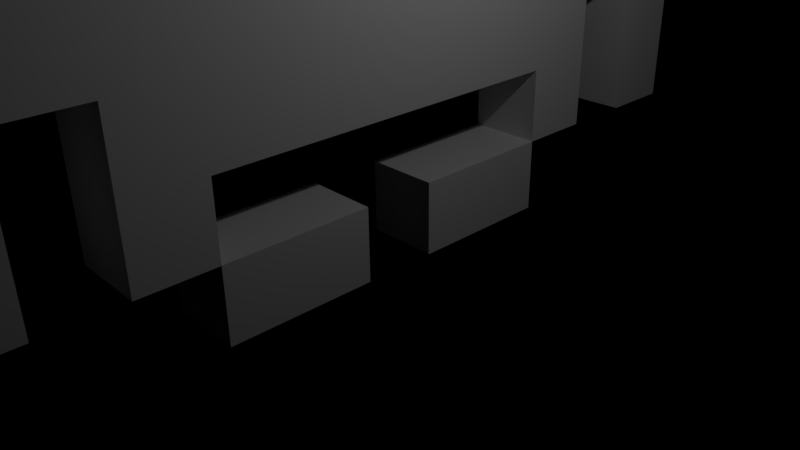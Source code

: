 # Source: crab.blend  (saved by Blender 2.77.0; exported with 4.5.12 LTS)
import bpy
from mathutils import Matrix  # noqa: F401  (used for matrix-valued properties, if any)

bpy.ops.wm.read_factory_settings(use_empty=True)
scene = bpy.context.scene
scene.name = 'Scene'

# ---- collections
col_collection_1 = bpy.data.collections.new('Collection 1'); scene.collection.children.link(col_collection_1)

# ---- materials (node trees are filled in below, after node groups)
mat_material = bpy.data.materials.new('Material')
mat_material.alpha_threshold = 0.0
mat_material.use_transparent_shadow = False
mat_material.roughness = 0.5

# ---- material node trees

# ---- world
world_world = bpy.data.worlds.new('World'); scene.world = world_world
world_world.color = (0.0, 0.0, 0.0)
world_world.use_sun_shadow = False
world_world.sun_shadow_jitter_overblur = 0.0
world_world.cycles.sampling_method = 'MANUAL'

# ---- cameras
cam_camera = bpy.data.cameras.new('Camera')
cam_camera.clip_end = 100.0
cam_camera.lens = 35.0
cam_camera.sensor_width = 32.0
cam_camera.sensor_height = 18.0
cam_camera.ortho_scale = 7.314
cam_camera.dof.focus_distance = 0.0
cam_camera.dof.aperture_fstop = 128.0

# ---- lights
light_lamp = bpy.data.lights.new('Lamp', 'POINT')
light_lamp.transmission_factor = 0.0
light_lamp.cutoff_distance = 30.0
light_lamp.energy = 100.0
light_lamp.shadow_buffer_clip_start = 1.001
light_lamp.shadow_soft_size = 0.1
light_lamp.shadow_maximum_resolution = 0.006
light_lamp.use_absolute_resolution = True

# ---- meshes
me_cube_001 = bpy.data.meshes.new('Cube.001')
me_cube_001.from_pydata([(-0.5, 0.5, 4.0), (-0.5, 0.5, 5.0), (0.5, 0.5, 4.0), (0.5, 0.5, 5.0), (-0.5, 1.5, 5.0), (-0.5, 1.5, 4.0), (0.5, 1.5, 5.0), (0.5, 1.5, 4.0), (-0.5, 0.5, 6.0), (0.5, 0.5, 6.0), (-0.5, 1.5, 6.0), (0.5, 1.5, 6.0), (0.5, 0.5, 3.0), (-0.5, 0.5, 3.0), (0.5, 1.5, 3.0), (-0.5, 1.5, 3.0), (0.5, 0.5, 2.0), (-0.5, 0.5, 2.0), (0.5, 1.5, 2.0), (-0.5, 1.5, 2.0), (-0.5, 2.5, 4.0), (-0.5, 2.5, 3.0), (0.5, 2.5, 4.0), (0.5, 2.5, 3.0), (0.5, 2.5, 2.0), (-0.5, 2.5, 2.0), (-0.5, 3.5, 4.0), (-0.5, 3.5, 3.0), (0.5, 3.5, 4.0), (0.5, 3.5, 3.0), (0.5, 3.5, 2.0), (-0.5, 3.5, 2.0), (0.5, 2.5, 5.0), (0.5, 2.5, 6.0), (-0.5, 2.5, 5.0), (-0.5, 2.5, 6.0), (0.5, 3.5, 5.0), (0.5, 3.5, 6.0), (-0.5, 3.5, 5.0), (-0.5, 3.5, 6.0), (-0.5, 4.5, 4.0), (-0.5, 4.5, 3.0), (0.5, 4.5, 4.0), (0.5, 4.5, 3.0), (-0.5, 4.5, 5.0), (0.5, 4.5, 5.0), (-0.5, 5.5, 4.0), (-0.5, 5.5, 3.0), (0.5, 5.5, 4.0), (0.5, 5.5, 3.0), (0.5, 4.5, 2.0), (-0.5, 4.5, 2.0), (0.5, 5.5, 2.0), (-0.5, 5.5, 2.0), (0.5, 4.5, 1.0), (-0.5, 4.5, 1.0), (0.5, 5.5, 1.0), (-0.5, 5.5, 1.0), (0.5, 2.5, 1.0), (-0.5, 2.5, 1.0), (0.5, 3.5, 1.0), (-0.5, 3.5, 1.0), (0.5, 2.5, 0.0), (-0.5, 2.5, 0.0), (0.5, 1.5, 7.0), (-0.5, 1.5, 7.0), (0.5, 1.5, 1.0), (-0.5, 1.5, 1.0), (0.5, 1.5, 0.0), (-0.5, 1.5, 0.0), (0.5, 0.5, 1.0), (-0.5, 0.5, 1.0), (0.5, 0.5, 0.0), (-0.5, 0.5, 0.0), (-0.5, 2.5, 7.0), (0.5, 2.5, 7.0), (-0.5, 2.5, 8.0), (0.5, 2.5, 8.0), (-0.5, 3.5, 7.0), (0.5, 3.5, 7.0), (-0.5, 3.5, 8.0), (0.5, 3.5, 8.0), (-0.5, -0.5, 4.0), (-0.5, -0.5, 5.0), (0.5, -0.5, 4.0), (0.5, -0.5, 5.0), (-0.5, -1.5, 5.0), (-0.5, -1.5, 4.0), (0.5, -1.5, 5.0), (0.5, -1.5, 4.0), (-0.5, -0.5, 6.0), (0.5, -0.5, 6.0), (-0.5, -1.5, 6.0), (0.5, -1.5, 6.0), (0.5, -0.5, 3.0), (-0.5, -0.5, 3.0), (0.5, -1.5, 3.0), (-0.5, -1.5, 3.0), (0.5, -0.5, 2.0), (-0.5, -0.5, 2.0), (0.5, -1.5, 2.0), (-0.5, -1.5, 2.0), (-0.5, -2.5, 4.0), (-0.5, -2.5, 3.0), (0.5, -2.5, 4.0), (0.5, -2.5, 3.0), (0.5, -2.5, 2.0), (-0.5, -2.5, 2.0), (-0.5, -3.5, 4.0), (-0.5, -3.5, 3.0), (0.5, -3.5, 4.0), (0.5, -3.5, 3.0), (0.5, -3.5, 2.0), (-0.5, -3.5, 2.0), (0.5, -2.5, 5.0), (0.5, -2.5, 6.0), (-0.5, -2.5, 5.0), (-0.5, -2.5, 6.0), (0.5, -3.5, 5.0), (0.5, -3.5, 6.0), (-0.5, -3.5, 5.0), (-0.5, -3.5, 6.0), (-0.5, -4.5, 4.0), (-0.5, -4.5, 3.0), (0.5, -4.5, 4.0), (0.5, -4.5, 3.0), (-0.5, -4.5, 5.0), (0.5, -4.5, 5.0), (-0.5, -5.5, 4.0), (-0.5, -5.5, 3.0), (0.5, -5.5, 4.0), (0.5, -5.5, 3.0), (0.5, -4.5, 2.0), (-0.5, -4.5, 2.0), (0.5, -5.5, 2.0), (-0.5, -5.5, 2.0), (0.5, -4.5, 1.0), (-0.5, -4.5, 1.0), (0.5, -5.5, 1.0), (-0.5, -5.5, 1.0), (0.5, -2.5, 1.0), (-0.5, -2.5, 1.0), (0.5, -3.5, 1.0), (-0.5, -3.5, 1.0), (0.5, -2.5, 0.0), (-0.5, -2.5, 0.0), (0.5, -1.5, 7.0), (-0.5, -1.5, 7.0), (0.5, -1.5, 1.0), (-0.5, -1.5, 1.0), (0.5, -1.5, 0.0), (-0.5, -1.5, 0.0), (0.5, -0.5, 1.0), (-0.5, -0.5, 1.0), (0.5, -0.5, 0.0), (-0.5, -0.5, 0.0), (-0.5, -2.5, 7.0), (0.5, -2.5, 7.0), (-0.5, -2.5, 8.0), (0.5, -2.5, 8.0), (-0.5, -3.5, 7.0), (0.5, -3.5, 7.0), (-0.5, -3.5, 8.0), (0.5, -3.5, 8.0)], [], [(84, 94, 12, 2), (0, 1, 4, 5), (3, 9, 91, 85), (4, 6, 7, 5), (0, 5, 15, 13), (3, 6, 11, 9), (3, 2, 7, 6), (8, 9, 11, 10), (4, 10, 35, 34), (98, 16, 12, 94), (4, 1, 8, 10), (13, 15, 19, 17), (17, 99, 95, 13), (7, 14, 23, 22), (7, 2, 12, 14), (0, 82, 83, 1), (16, 17, 19, 18), (14, 12, 16, 18), (19, 15, 21, 25), (22, 23, 29, 28), (25, 21, 27, 31), (15, 5, 20, 21), (5, 7, 22, 20), (18, 19, 25, 24), (14, 18, 24, 23), (29, 27, 41, 43), (27, 29, 30, 31), (20, 34, 38, 26), (23, 24, 30, 29), (31, 30, 60, 61), (21, 20, 26, 27), (34, 35, 39, 38), (11, 6, 32, 33), (6, 4, 34, 32), (11, 33, 75, 64), (36, 38, 39, 37), (22, 32, 34, 20), (35, 33, 37, 39), (33, 32, 36, 37), (26, 38, 44, 40), (22, 28, 36, 32), (42, 43, 49, 48), (42, 40, 44, 45), (27, 26, 40, 41), (36, 28, 42, 45), (28, 29, 43, 42), (38, 36, 45, 44), (46, 48, 49, 47), (40, 42, 48, 46), (49, 43, 50, 52), (41, 40, 46, 47), (50, 51, 55, 54), (47, 49, 52, 53), (41, 47, 53, 51), (43, 41, 51, 50), (54, 55, 57, 56), (51, 53, 57, 55), (53, 52, 56, 57), (52, 50, 54, 56), (30, 24, 58, 60), (25, 31, 61, 59), (24, 25, 59, 58), (58, 62, 63, 59), (59, 63, 69, 67), (10, 11, 64, 65), (60, 58, 59, 61), (69, 68, 72, 73), (58, 59, 67, 66), (62, 58, 66, 68), (63, 62, 68, 69), (70, 71, 73, 72), (67, 69, 73, 71), (66, 67, 71, 70), (68, 66, 70, 72), (35, 10, 65, 74), (33, 35, 74, 75), (76, 74, 75, 77), (74, 65, 64, 75), (77, 75, 79, 81), (79, 78, 80, 81), (74, 76, 80, 78), (76, 77, 81, 80), (75, 74, 78, 79), (2, 3, 85, 84), (82, 87, 86, 83), (9, 8, 90, 91), (86, 87, 89, 88), (82, 95, 97, 87), (85, 91, 93, 88), (85, 88, 89, 84), (90, 92, 93, 91), (86, 116, 117, 92), (98, 99, 17, 16), (86, 92, 90, 83), (95, 99, 101, 97), (0, 13, 95, 82), (89, 104, 105, 96), (89, 96, 94, 84), (1, 83, 90, 8), (98, 100, 101, 99), (96, 100, 98, 94), (101, 107, 103, 97), (104, 110, 111, 105), (107, 113, 109, 103), (97, 103, 102, 87), (87, 102, 104, 89), (100, 106, 107, 101), (96, 105, 106, 100), (111, 125, 123, 109), (109, 113, 112, 111), (102, 108, 120, 116), (105, 111, 112, 106), (113, 143, 142, 112), (103, 109, 108, 102), (116, 120, 121, 117), (93, 115, 114, 88), (88, 114, 116, 86), (93, 146, 157, 115), (118, 119, 121, 120), (104, 102, 116, 114), (117, 121, 119, 115), (115, 119, 118, 114), (108, 122, 126, 120), (104, 114, 118, 110), (124, 130, 131, 125), (124, 127, 126, 122), (109, 123, 122, 108), (118, 127, 124, 110), (110, 124, 125, 111), (120, 126, 127, 118), (128, 129, 131, 130), (122, 128, 130, 124), (131, 134, 132, 125), (123, 129, 128, 122), (132, 136, 137, 133), (129, 135, 134, 131), (123, 133, 135, 129), (125, 132, 133, 123), (136, 138, 139, 137), (133, 137, 139, 135), (135, 139, 138, 134), (134, 138, 136, 132), (112, 142, 140, 106), (107, 141, 143, 113), (106, 140, 141, 107), (140, 141, 145, 144), (141, 149, 151, 145), (92, 147, 146, 93), (142, 143, 141, 140), (151, 155, 154, 150), (140, 148, 149, 141), (144, 150, 148, 140), (145, 151, 150, 144), (152, 154, 155, 153), (149, 153, 155, 151), (148, 152, 153, 149), (150, 154, 152, 148), (117, 156, 147, 92), (115, 157, 156, 117), (158, 159, 157, 156), (156, 157, 146, 147), (159, 163, 161, 157), (161, 163, 162, 160), (156, 160, 162, 158), (158, 162, 163, 159), (157, 161, 160, 156)])
_uv = me_cube_001.uv_layers.new(name='UVMap')
_uv.uv.foreach_set('vector', [0.7129, 0.39, 0.7129, 0.3529, 0.7501, 0.3529, 0.7501, 0.3901, 0.2599, 0.3698, 0.2599, 0.3326, 0.2971, 0.3326, 0.2971, 0.3698, 0.7501, 0.4273, 0.7501, 0.4645, 0.7129, 0.4644, 0.7129, 0.4272, 0.8903, 0.9107, 0.8903, 0.8735, 0.9275, 0.8735, 0.9275, 0.9107, 0.2599, 0.3698, 0.2971, 0.3698, 0.2971, 0.407, 0.2599, 0.407, 0.7501, 0.4273, 0.7873, 0.4273, 0.7873, 0.4645, 0.7501, 0.4645, 0.7501, 0.4273, 0.7501, 0.3901, 0.7873, 0.3901, 0.7873, 0.4273, 0.4266, 0.9079, 0.4266, 0.8707, 0.4638, 0.8707, 0.4638, 0.9079, 0.2971, 0.3326, 0.2971, 0.2954, 0.3343, 0.2954, 0.3343, 0.3326, 0.7129, 0.3157, 0.7501, 0.3157, 0.7501, 0.3529, 0.7129, 0.3529, 0.2971, 0.3326, 0.2599, 0.3326, 0.2599, 0.2954, 0.2971, 0.2954, 0.2599, 0.407, 0.2971, 0.407, 0.2971, 0.4442, 0.2599, 0.4442, 0.2599, 0.4442, 0.2227, 0.4442, 0.2227, 0.407, 0.2599, 0.407, 0.7873, 0.3901, 0.7873, 0.3529, 0.8245, 0.3529, 0.8245, 0.3901, 0.7873, 0.3901, 0.7501, 0.3901, 0.7501, 0.3529, 0.7873, 0.3529, 0.2599, 0.3698, 0.2227, 0.3698, 0.2227, 0.3326, 0.2599, 0.3326, 0.6053, 0.9138, 0.6053, 0.8766, 0.6425, 0.8766, 0.6425, 0.9138, 0.7873, 0.3529, 0.7501, 0.3529, 0.7501, 0.3157, 0.7873, 0.3157, 0.2971, 0.4442, 0.2971, 0.407, 0.3343, 0.407, 0.3343, 0.4442, 0.8245, 0.3901, 0.8245, 0.3529, 0.8617, 0.3529, 0.8617, 0.3901, 0.3343, 0.4442, 0.3343, 0.407, 0.3715, 0.407, 0.3715, 0.4442, 0.2971, 0.407, 0.2971, 0.3698, 0.3343, 0.3698, 0.3343, 0.407, 0.07724, 0.8695, 0.1144, 0.8695, 0.1144, 0.9067, 0.07724, 0.9067, 0.6425, 0.9138, 0.6425, 0.8766, 0.6797, 0.8766, 0.6797, 0.9138, 0.7873, 0.3529, 0.7873, 0.3157, 0.8245, 0.3157, 0.8245, 0.3529, 0.1884, 0.8005, 0.1884, 0.8377, 0.1512, 0.8377, 0.1512, 0.8005, 0.1916, 0.7553, 0.1544, 0.7553, 0.1544, 0.7181, 0.1916, 0.7181, 0.3343, 0.3698, 0.3343, 0.3326, 0.3715, 0.3326, 0.3715, 0.3698, 0.8245, 0.3529, 0.8245, 0.3157, 0.8617, 0.3157, 0.8617, 0.3529, 0.1916, 0.7181, 0.1544, 0.7181, 0.1544, 0.6809, 0.1916, 0.6809, 0.3343, 0.407, 0.3343, 0.3698, 0.3715, 0.3698, 0.3715, 0.407, 0.3343, 0.3326, 0.3343, 0.2954, 0.3715, 0.2954, 0.3715, 0.3326, 0.7873, 0.4645, 0.7873, 0.4273, 0.8245, 0.4273, 0.8245, 0.4645, 0.2517, 0.8377, 0.2145, 0.8377, 0.2145, 0.8005, 0.2517, 0.8005, 0.7873, 0.4645, 0.8245, 0.4645, 0.8245, 0.5017, 0.7873, 0.5017, 0.3122, 0.837, 0.275, 0.837, 0.275, 0.7998, 0.3122, 0.7998, 0.4738, 0.9347, 0.4738, 0.9719, 0.4366, 0.9719, 0.4366, 0.9347, 0.5679, 0.9347, 0.6051, 0.9347, 0.6051, 0.9719, 0.5679, 0.9719, 0.8245, 0.4645, 0.8245, 0.4273, 0.8617, 0.4273, 0.8617, 0.4645, 0.3715, 0.3698, 0.3715, 0.3326, 0.4087, 0.3326, 0.4087, 0.3698, 0.8245, 0.3901, 0.8617, 0.3901, 0.8617, 0.4273, 0.8245, 0.4273, 0.8989, 0.3901, 0.8989, 0.3529, 0.9361, 0.3529, 0.9361, 0.3901, 0.7493, 0.8735, 0.7493, 0.9107, 0.7121, 0.9107, 0.7121, 0.8735, 0.3715, 0.407, 0.3715, 0.3698, 0.4087, 0.3698, 0.4087, 0.407, 0.8617, 0.4273, 0.8617, 0.3901, 0.8989, 0.3901, 0.8989, 0.4273, 0.8617, 0.3901, 0.8617, 0.3529, 0.8989, 0.3529, 0.8989, 0.3901, 0.5394, 0.7911, 0.5766, 0.7911, 0.5766, 0.8283, 0.5394, 0.8283, 0.6869, 0.681, 0.6497, 0.681, 0.6497, 0.6438, 0.6869, 0.6438, 0.8529, 0.979, 0.8529, 0.9418, 0.8901, 0.9418, 0.8901, 0.979, 0.9361, 0.3529, 0.8989, 0.3529, 0.8989, 0.3157, 0.9361, 0.3157, 0.4087, 0.407, 0.4087, 0.3698, 0.4459, 0.3698, 0.4459, 0.407, 0.1322, 0.7268, 0.09496, 0.7268, 0.09496, 0.6896, 0.1322, 0.6896, 0.6869, 0.6438, 0.6497, 0.6438, 0.6497, 0.6066, 0.6869, 0.6066, 0.4087, 0.407, 0.4459, 0.407, 0.4459, 0.4442, 0.4087, 0.4442, 0.1322, 0.764, 0.09496, 0.764, 0.09496, 0.7268, 0.1322, 0.7268, 0.6274, 0.9712, 0.6274, 0.934, 0.6646, 0.934, 0.6646, 0.9712, 0.4087, 0.4442, 0.4459, 0.4442, 0.4459, 0.4814, 0.4087, 0.4814, 0.6869, 0.6066, 0.6497, 0.6066, 0.6497, 0.5694, 0.6869, 0.5694, 0.9361, 0.3157, 0.8989, 0.3157, 0.8989, 0.2785, 0.9361, 0.2785, 0.8617, 0.3157, 0.8245, 0.3157, 0.8245, 0.2785, 0.8617, 0.2785, 0.3343, 0.4442, 0.3715, 0.4442, 0.3715, 0.4814, 0.3343, 0.4814, 0.06246, 0.9067, 0.02526, 0.9067, 0.02526, 0.8695, 0.06246, 0.8695, 0.4199, 0.9367, 0.4199, 0.9739, 0.3827, 0.9739, 0.3827, 0.9367, 0.08403, 0.5623, 0.1212, 0.5623, 0.1212, 0.5995, 0.08403, 0.5995, 0.1376, 0.9308, 0.1748, 0.9308, 0.1748, 0.968, 0.1376, 0.968, 0.8291, 0.7175, 0.8291, 0.7547, 0.7919, 0.7547, 0.7919, 0.7175, 0.6837, 0.7143, 0.6837, 0.7515, 0.6465, 0.7515, 0.6465, 0.7143, 0.6213, 0.6436, 0.6213, 0.6808, 0.5841, 0.6808, 0.5841, 0.6436, 0.9221, 0.7233, 0.9221, 0.7605, 0.8849, 0.7605, 0.8849, 0.7233, 0.7209, 0.7143, 0.7209, 0.7515, 0.6837, 0.7515, 0.6837, 0.7143, 0.0638, 0.8377, 0.0266, 0.8377, 0.0266, 0.8005, 0.0638, 0.8005, 0.08403, 0.5995, 0.1212, 0.5995, 0.1212, 0.6367, 0.08403, 0.6367, 0.5841, 0.6436, 0.5841, 0.6808, 0.5469, 0.6808, 0.5469, 0.6436, 0.8849, 0.7233, 0.8849, 0.7605, 0.8477, 0.7605, 0.8477, 0.7233, 0.3343, 0.2954, 0.2971, 0.2954, 0.2971, 0.2582, 0.3343, 0.2582, 0.9118, 0.7961, 0.9118, 0.8333, 0.8746, 0.8333, 0.8746, 0.7961, 0.4247, 0.6711, 0.4247, 0.6339, 0.4619, 0.6339, 0.4619, 0.6711, 0.3707, 0.6796, 0.3707, 0.6424, 0.4079, 0.6424, 0.4079, 0.6796, 0.6551, 0.8225, 0.6551, 0.7853, 0.6922, 0.7853, 0.6922, 0.8225, 0.8662, 0.8735, 0.8662, 0.9107, 0.829, 0.9107, 0.829, 0.8735, 0.8172, 0.8275, 0.8172, 0.7903, 0.8544, 0.7903, 0.8544, 0.8275, 0.1331, 0.8734, 0.1703, 0.8734, 0.1703, 0.9106, 0.1331, 0.9106, 0.3679, 0.7133, 0.4051, 0.7133, 0.4051, 0.7505, 0.3679, 0.7505, 0.7501, 0.3901, 0.7501, 0.4273, 0.7129, 0.4272, 0.7129, 0.39, 0.2227, 0.3698, 0.1855, 0.3698, 0.1855, 0.3326, 0.2227, 0.3326, 0.4266, 0.8707, 0.4266, 0.9079, 0.3894, 0.9079, 0.3894, 0.8707, 0.01998, 0.968, 0.01998, 0.9308, 0.05718, 0.9308, 0.05718, 0.968, 0.2227, 0.3698, 0.2227, 0.407, 0.1855, 0.407, 0.1855, 0.3698, 0.7129, 0.4272, 0.7129, 0.4644, 0.6757, 0.4644, 0.6757, 0.4272, 0.7129, 0.4272, 0.6757, 0.4272, 0.6757, 0.39, 0.7129, 0.39, 0.3894, 0.9079, 0.3522, 0.9079, 0.3522, 0.8707, 0.3894, 0.8707, 0.1855, 0.3326, 0.1483, 0.3326, 0.1483, 0.2954, 0.1855, 0.2954, 0.5681, 0.9138, 0.5681, 0.8766, 0.6053, 0.8766, 0.6053, 0.9138, 0.1855, 0.3326, 0.1855, 0.2954, 0.2227, 0.2954, 0.2227, 0.3326, 0.2227, 0.407, 0.2227, 0.4442, 0.1855, 0.4442, 0.1855, 0.407, 0.2599, 0.3698, 0.2599, 0.407, 0.2227, 0.407, 0.2227, 0.3698, 0.6757, 0.39, 0.6385, 0.39, 0.6385, 0.3528, 0.6757, 0.3528, 0.6757, 0.39, 0.6757, 0.3528, 0.7129, 0.3529, 0.7129, 0.39, 0.2599, 0.3326, 0.2227, 0.3326, 0.2227, 0.2954, 0.2599, 0.2954, 0.5681, 0.9138, 0.5309, 0.9138, 0.5309, 0.8766, 0.5681, 0.8766, 0.6757, 0.3528, 0.6757, 0.3156, 0.7129, 0.3157, 0.7129, 0.3529, 0.1855, 0.4442, 0.1483, 0.4442, 0.1483, 0.407, 0.1855, 0.407, 0.6385, 0.39, 0.6013, 0.39, 0.6013, 0.3528, 0.6385, 0.3528, 0.1483, 0.4442, 0.1111, 0.4442, 0.1111, 0.407, 0.1483, 0.407, 0.1855, 0.407, 0.1483, 0.407, 0.1483, 0.3698, 0.1855, 0.3698, 0.5407, 0.7457, 0.5407, 0.7085, 0.5779, 0.7085, 0.5779, 0.7457, 0.5309, 0.9138, 0.4937, 0.9138, 0.4937, 0.8766, 0.5309, 0.8766, 0.6757, 0.3528, 0.6385, 0.3528, 0.6385, 0.3156, 0.6757, 0.3156, 0.7764, 0.9398, 0.7764, 0.977, 0.7392, 0.977, 0.7392, 0.9398, 0.3066, 0.7564, 0.3066, 0.7192, 0.3438, 0.7192, 0.3438, 0.7564, 0.1483, 0.3698, 0.1111, 0.3698, 0.1111, 0.3326, 0.1483, 0.3326, 0.6385, 0.3528, 0.6013, 0.3528, 0.6013, 0.3156, 0.6385, 0.3156, 0.3066, 0.7192, 0.3066, 0.682, 0.3438, 0.682, 0.3438, 0.7192, 0.1483, 0.407, 0.1111, 0.407, 0.1111, 0.3698, 0.1483, 0.3698, 0.1483, 0.3326, 0.1111, 0.3326, 0.1111, 0.2954, 0.1483, 0.2954, 0.6757, 0.4644, 0.6385, 0.4644, 0.6385, 0.4272, 0.6757, 0.4272, 0.2983, 0.9347, 0.2983, 0.9719, 0.2611, 0.9719, 0.2611, 0.9347, 0.6757, 0.4644, 0.6757, 0.5016, 0.6385, 0.5016, 0.6385, 0.4644, 0.2385, 0.9289, 0.2385, 0.9661, 0.2013, 0.9661, 0.2013, 0.9289, 0.8088, 0.9107, 0.7716, 0.9107, 0.7716, 0.8735, 0.8088, 0.8735, 0.736, 0.7586, 0.736, 0.7214, 0.7732, 0.7214, 0.7732, 0.7586, 0.6385, 0.4644, 0.6013, 0.4644, 0.6013, 0.4272, 0.6385, 0.4272, 0.1111, 0.3698, 0.07388, 0.3698, 0.07388, 0.3326, 0.1111, 0.3326, 0.6385, 0.39, 0.6385, 0.4272, 0.6013, 0.4272, 0.6013, 0.39, 0.5641, 0.39, 0.5269, 0.39, 0.5269, 0.3528, 0.5641, 0.3528, 0.3542, 0.9367, 0.3542, 0.9739, 0.317, 0.9739, 0.317, 0.9367, 0.1111, 0.407, 0.07388, 0.407, 0.07388, 0.3698, 0.1111, 0.3698, 0.6013, 0.4272, 0.5641, 0.4272, 0.5641, 0.39, 0.6013, 0.39, 0.6013, 0.39, 0.5641, 0.39, 0.5641, 0.3528, 0.6013, 0.3528, 0.9398, 0.7577, 0.9398, 0.7205, 0.977, 0.7205, 0.977, 0.7577, 0.2336, 0.7663, 0.2336, 0.7291, 0.2708, 0.7291, 0.2708, 0.7663, 0.5263, 0.6424, 0.5263, 0.6796, 0.4891, 0.6796, 0.4891, 0.6424, 0.5269, 0.3528, 0.5269, 0.3156, 0.5641, 0.3156, 0.5641, 0.3528, 0.07388, 0.407, 0.03669, 0.407, 0.03669, 0.3698, 0.07388, 0.3698, 0.7591, 0.8276, 0.7219, 0.8276, 0.7219, 0.7904, 0.7591, 0.7904, 0.2336, 0.7291, 0.2336, 0.6919, 0.2708, 0.6919, 0.2708, 0.7291, 0.07388, 0.407, 0.07388, 0.4442, 0.03669, 0.4442, 0.03669, 0.407, 0.7963, 0.8276, 0.7591, 0.8276, 0.7591, 0.7904, 0.7963, 0.7904, 0.374, 0.8331, 0.3368, 0.8331, 0.3368, 0.7959, 0.374, 0.7959, 0.07388, 0.4442, 0.07388, 0.4814, 0.03669, 0.4814, 0.03669, 0.4442, 0.2336, 0.6919, 0.2336, 0.6547, 0.2708, 0.6547, 0.2708, 0.6919, 0.5269, 0.3156, 0.527, 0.2784, 0.5642, 0.2784, 0.5641, 0.3156, 0.6013, 0.3156, 0.6014, 0.2784, 0.6386, 0.2784, 0.6385, 0.3156, 0.1483, 0.4442, 0.1483, 0.4814, 0.1111, 0.4814, 0.1111, 0.4442, 0.236, 0.9087, 0.1988, 0.9087, 0.1988, 0.8715, 0.236, 0.8715, 0.7205, 0.9731, 0.6833, 0.9731, 0.6833, 0.9359, 0.7205, 0.9359, 0.03516, 0.764, 0.03516, 0.7268, 0.07236, 0.7268, 0.07236, 0.764, 0.07978, 0.97, 0.07978, 0.9328, 0.117, 0.9328, 0.117, 0.97, 0.8323, 0.9437, 0.8323, 0.9809, 0.7951, 0.9809, 0.7951, 0.9437, 0.2966, 0.8707, 0.3338, 0.8707, 0.3338, 0.9079, 0.2966, 0.9079, 0.02469, 0.6311, 0.02469, 0.5939, 0.06188, 0.5939, 0.06188, 0.6311, 0.4426, 0.79, 0.4798, 0.79, 0.4798, 0.8272, 0.4426, 0.8272, 0.2594, 0.8707, 0.2966, 0.8707, 0.2966, 0.9079, 0.2594, 0.9079, 0.9519, 0.9418, 0.9519, 0.979, 0.9147, 0.979, 0.9147, 0.9418, 0.03516, 0.7268, 0.03516, 0.6896, 0.07236, 0.6896, 0.07236, 0.7268, 0.02469, 0.5939, 0.02469, 0.5567, 0.06188, 0.5567, 0.06188, 0.5939, 0.4798, 0.79, 0.517, 0.79, 0.517, 0.8272, 0.4798, 0.8272, 0.1483, 0.2954, 0.1483, 0.2582, 0.1855, 0.2582, 0.1855, 0.2954, 0.516, 0.7152, 0.516, 0.7524, 0.4788, 0.7524, 0.4788, 0.7152, 0.9274, 0.8293, 0.9274, 0.7921, 0.9646, 0.7921, 0.9646, 0.8293, 0.3907, 0.792, 0.4279, 0.792, 0.4279, 0.8292, 0.3907, 0.8292, 0.6318, 0.7457, 0.5946, 0.7457, 0.5946, 0.7085, 0.6318, 0.7085, 0.4625, 0.7094, 0.4625, 0.7466, 0.4253, 0.7466, 0.4253, 0.7094, 0.6383, 0.7911, 0.6383, 0.8283, 0.6011, 0.8283, 0.6011, 0.7911, 0.08799, 0.8397, 0.08799, 0.8025, 0.1252, 0.8025, 0.1252, 0.8397, 0.5414, 0.9347, 0.5414, 0.9719, 0.5042, 0.9719, 0.5042, 0.9347])
me_cube_001.materials.append(mat_material)
me_cube_001.use_remesh_preserve_volume = False
me_cube_001.use_remesh_preserve_attributes = False
me_cube_001.use_mirror_vertex_groups = False
me_cube_001.update()

# ---- objects
ob_cube = bpy.data.objects.new('Cube', me_cube_001)
ob_lamp = bpy.data.objects.new('Lamp', light_lamp)
ob_camera = bpy.data.objects.new('Camera', cam_camera)

# ---- transforms, parenting, visibility, modifiers, constraints
ob_cube.location = (0.0, 0.0, 0.0)
ob_cube.lineart.crease_threshold = 0.0
ob_lamp.location = (4.076, 1.005, 5.904)
ob_lamp.rotation_euler = (0.6503, 0.05522, 1.866)
ob_lamp.lock_rotations_4d = False
ob_lamp.empty_display_type = 'ARROWS'
ob_lamp.color = (0.0, 0.0, 0.0, 0.0)
ob_lamp.lineart.crease_threshold = 0.0
ob_camera.location = (7.481, -6.508, 5.344)
ob_camera.rotation_euler = (1.109, 0.01082, 0.8149)
ob_camera.lock_rotations_4d = False
ob_camera.empty_display_type = 'ARROWS'
ob_camera.color = (0.0, 0.0, 0.0, 0.0)
ob_camera.display_type = 'WIRE'
ob_camera.lineart.crease_threshold = 0.0

# ---- collection membership
col_collection_1.objects.link(ob_cube)
col_collection_1.objects.link(ob_lamp)
col_collection_1.objects.link(ob_camera)

# ---- scene / render settings (as saved in the file)
scene.camera = ob_camera
scene.frame_start = 1; scene.frame_end = 250; scene.frame_set(1)
scene.render.engine = 'BLENDER_EEVEE_NEXT'
scene.render.resolution_percentage = 50
scene.render.dither_intensity = 0.0
scene.cycles.use_denoising = False
scene.cycles.samples = 128
scene.cycles.sampling_pattern = 'TABULATED_SOBOL'
scene.cycles.light_sampling_threshold = 0.0
scene.cycles.use_adaptive_sampling = False
scene.cycles.use_light_tree = False
scene.cycles.blur_glossy = 0.0
scene.cycles.sample_clamp_indirect = 0.0
scene.view_settings.view_transform = 'Standard'
bpy.context.view_layer.update()
